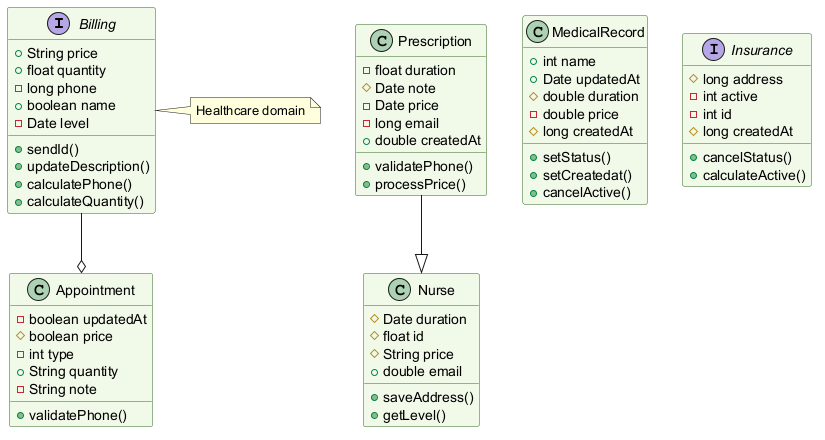

The diagram above was rendered by PlantUML. Its source (embedded in the PNG):
@startuml
skinparam backgroundColor #FFFFFF
skinparam classBackgroundColor #F1F8E9
skinparam classBorderColor #33691E
interface Billing {
  +String price
  +float quantity
  -long phone
  +boolean name
  -Date level
  +sendId()
  +updateDescription()
  +calculatePhone()
  +calculateQuantity()
}
class Appointment {
  -boolean updatedAt
  #boolean price
  -int type
  +String quantity
  -String note
  +validatePhone()
}
class Nurse {
  #Date duration
  #float id
  #String price
  +double email
  +saveAddress()
  +getLevel()
}
class MedicalRecord {
  +int name
  +Date updatedAt
  #double duration
  -double price
  #long createdAt
  +setStatus()
  +setCreatedat()
  +cancelActive()
}
class Prescription {
  -float duration
  #Date note
  -Date price
  -long email
  +double createdAt
  +validatePhone()
  +processPrice()
}
interface Insurance {
  #long address
  -int active
  -int id
  #long createdAt
  +cancelStatus()
  +calculateActive()
}
Prescription --|> Nurse
Billing --o Appointment
note right of Billing : Healthcare domain
@enduml